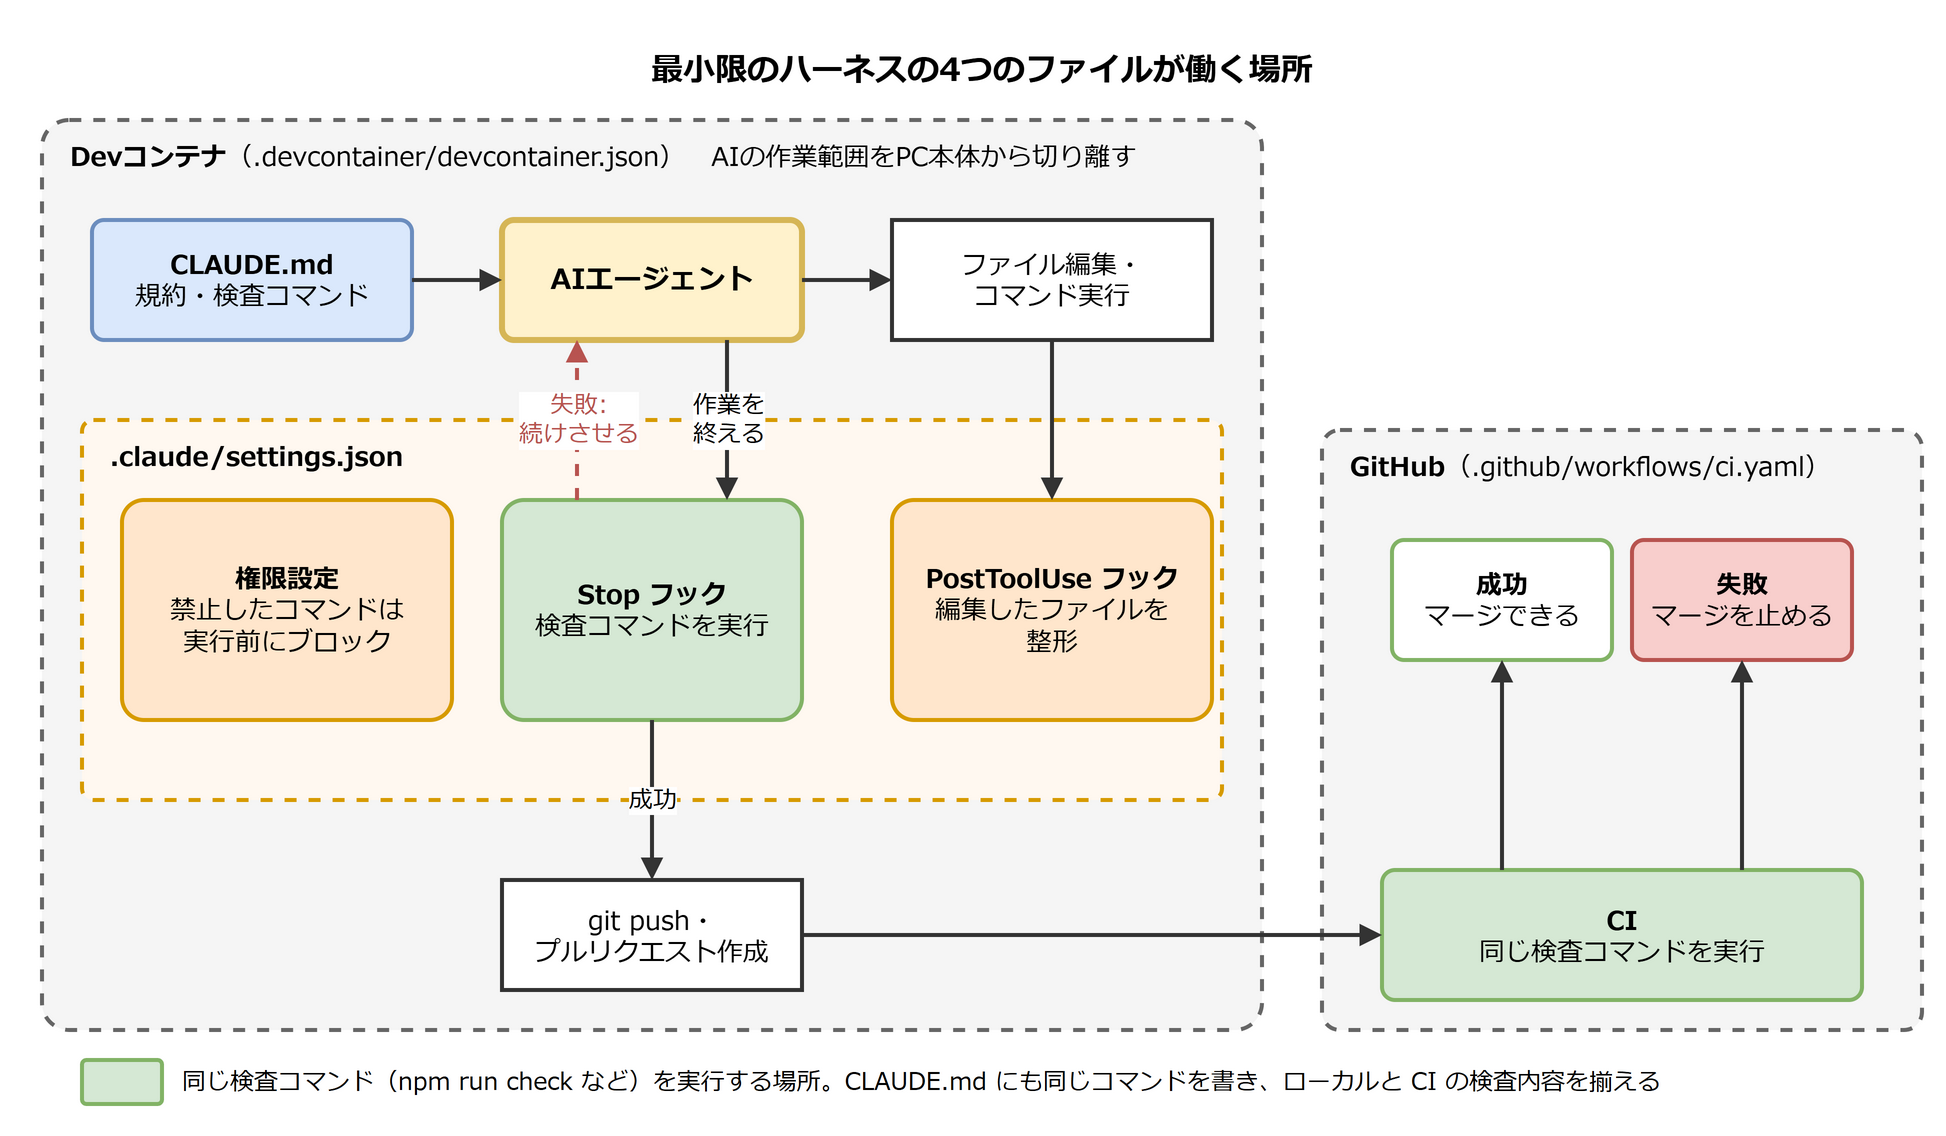

The diagram above was exported from draw.io. Its source (the exported page's mxGraphModel, read from the mxfile embedded in the PNG):
<mxGraphModel grid="0" background="#ffffff">
  <root>
    <mxCell id="0" />
    <mxCell id="1" parent="0" />
    <mxCell id="t" value="最小限のハーネスの4つのファイルが働く場所" style="text;html=1;whiteSpace=wrap;align=center;verticalAlign=middle;fontFamily=Meiryo;fontSize=13;fontStyle=1;fontSize=16;" vertex="1" parent="1">
      <mxGeometry x="20" y="5" width="940" height="30" as="geometry" />
    </mxCell>
    <mxCell id="dc" value="&lt;b&gt;Devコンテナ&lt;/b&gt;（.devcontainer/devcontainer.json）　AIの作業範囲をPC本体から切り離す" style="rounded=1;whiteSpace=wrap;html=1;fillColor=#f5f5f5;strokeColor=#666666;strokeWidth=2;dashed=1;arcSize=3;verticalAlign=top;align=left;spacingLeft=12;spacingTop=4;fontFamily=Meiryo;fontSize=13;" vertex="1" parent="1">
      <mxGeometry x="20" y="45" width="610" height="455" as="geometry" />
    </mxCell>
    <mxCell id="cm" value="&lt;b&gt;CLAUDE.md&lt;/b&gt;&lt;br&gt;規約・検査コマンド" style="rounded=1;whiteSpace=wrap;html=1;fillColor=#dae8fc;strokeColor=#6c8ebf;strokeWidth=2;arcSize=10;fontFamily=Meiryo;fontSize=13;" vertex="1" parent="1">
      <mxGeometry x="45" y="95" width="160" height="60" as="geometry" />
    </mxCell>
    <mxCell id="ag" value="&lt;b&gt;AIエージェント&lt;/b&gt;" style="rounded=1;whiteSpace=wrap;html=1;fillColor=#fff2cc;strokeColor=#d6b656;strokeWidth=2;arcSize=10;fontFamily=Meiryo;fontSize=13;strokeWidth=3;fontSize=14;" vertex="1" parent="1">
      <mxGeometry x="250" y="95" width="150" height="60" as="geometry" />
    </mxCell>
    <mxCell id="ed" value="ファイル編集・&lt;br&gt;コマンド実行" style="rounded=1;whiteSpace=wrap;html=1;fillColor=#ffffff;strokeColor=#333333;strokeWidth=2;arcSize=10;fontFamily=Meiryo;fontSize=13;rounded=0;" vertex="1" parent="1">
      <mxGeometry x="445" y="95" width="160" height="60" as="geometry" />
    </mxCell>
    <mxCell id="sa" value="&lt;b&gt;.claude/settings.json&lt;/b&gt;" style="rounded=1;whiteSpace=wrap;html=1;fillColor=#fff8f0;strokeColor=#d79b00;strokeWidth=2;dashed=1;arcSize=3;verticalAlign=top;align=left;spacingLeft=12;spacingTop=4;fontFamily=Meiryo;fontSize=13;" vertex="1" parent="1">
      <mxGeometry x="40" y="195" width="570" height="190" as="geometry" />
    </mxCell>
    <mxCell id="pm" value="&lt;b&gt;権限設定&lt;/b&gt;&lt;br&gt;禁止したコマンドは&lt;br&gt;実行前にブロック" style="rounded=1;whiteSpace=wrap;html=1;fillColor=#ffe6cc;strokeColor=#d79b00;strokeWidth=2;arcSize=10;fontFamily=Meiryo;fontSize=13;" vertex="1" parent="1">
      <mxGeometry x="60" y="235" width="165" height="110" as="geometry" />
    </mxCell>
    <mxCell id="st" value="&lt;b&gt;Stop フック&lt;/b&gt;&lt;br&gt;検査コマンドを実行" style="rounded=1;whiteSpace=wrap;html=1;fillColor=#d5e8d4;strokeColor=#82b366;strokeWidth=2;arcSize=10;fontFamily=Meiryo;fontSize=13;" vertex="1" parent="1">
      <mxGeometry x="250" y="235" width="150" height="110" as="geometry" />
    </mxCell>
    <mxCell id="pt" value="&lt;b&gt;PostToolUse フック&lt;/b&gt;&lt;br&gt;編集したファイルを&lt;br&gt;整形" style="rounded=1;whiteSpace=wrap;html=1;fillColor=#ffe6cc;strokeColor=#d79b00;strokeWidth=2;arcSize=10;fontFamily=Meiryo;fontSize=13;" vertex="1" parent="1">
      <mxGeometry x="445" y="235" width="160" height="110" as="geometry" />
    </mxCell>
    <mxCell id="ps" value="git push・&lt;br&gt;プルリクエスト作成" style="rounded=1;whiteSpace=wrap;html=1;fillColor=#ffffff;strokeColor=#333333;strokeWidth=2;arcSize=10;fontFamily=Meiryo;fontSize=13;rounded=0;" vertex="1" parent="1">
      <mxGeometry x="250" y="425" width="150" height="55" as="geometry" />
    </mxCell>
    <mxCell id="gh" value="&lt;b&gt;GitHub&lt;/b&gt;（.github/workflows/ci.yaml）" style="rounded=1;whiteSpace=wrap;html=1;fillColor=#f5f5f5;strokeColor=#666666;strokeWidth=2;dashed=1;arcSize=3;verticalAlign=top;align=left;spacingLeft=12;spacingTop=4;fontFamily=Meiryo;fontSize=13;" vertex="1" parent="1">
      <mxGeometry x="660" y="200" width="300" height="300" as="geometry" />
    </mxCell>
    <mxCell id="ci" value="&lt;b&gt;CI&lt;/b&gt;&lt;br&gt;同じ検査コマンドを実行" style="rounded=1;whiteSpace=wrap;html=1;fillColor=#d5e8d4;strokeColor=#82b366;strokeWidth=2;arcSize=10;fontFamily=Meiryo;fontSize=13;" vertex="1" parent="1">
      <mxGeometry x="690" y="420" width="240" height="65" as="geometry" />
    </mxCell>
    <mxCell id="ok" value="&lt;b&gt;成功&lt;/b&gt;&lt;br&gt;マージできる" style="rounded=1;whiteSpace=wrap;html=1;fillColor=#ffffff;strokeColor=#82b366;strokeWidth=2;arcSize=10;fontFamily=Meiryo;fontSize=13;" vertex="1" parent="1">
      <mxGeometry x="695" y="255" width="110" height="60" as="geometry" />
    </mxCell>
    <mxCell id="ng" value="&lt;b&gt;失敗&lt;/b&gt;&lt;br&gt;マージを止める" style="rounded=1;whiteSpace=wrap;html=1;fillColor=#f8cecc;strokeColor=#b85450;strokeWidth=2;arcSize=10;fontFamily=Meiryo;fontSize=13;" vertex="1" parent="1">
      <mxGeometry x="815" y="255" width="110" height="60" as="geometry" />
    </mxCell>
    <mxCell id="lg" value="" style="rounded=1;whiteSpace=wrap;html=1;fillColor=#d5e8d4;strokeColor=#82b366;strokeWidth=2;arcSize=10;fontFamily=Meiryo;fontSize=13;" vertex="1" parent="1">
      <mxGeometry x="40" y="515" width="40" height="22" as="geometry" />
    </mxCell>
    <mxCell id="lgt" value="同じ検査コマンド（npm run check など）を実行する場所。CLAUDE.md にも同じコマンドを書き、ローカルと CI の検査内容を揃える" style="text;html=1;whiteSpace=wrap;align=center;verticalAlign=middle;fontFamily=Meiryo;fontSize=13;align=left;fontSize=12;" vertex="1" parent="1">
      <mxGeometry x="88" y="510" width="870" height="32" as="geometry" />
    </mxCell>
    <mxCell id="a1" value="" style="edgeStyle=orthogonalEdgeStyle;rounded=0;html=1;endArrow=block;endFill=1;strokeWidth=2;strokeColor=#333333;fontFamily=Meiryo;fontSize=13;fontSize=12;labelBackgroundColor=#ffffff;" edge="1" parent="1" source="cm" target="ag">
      <mxGeometry relative="1" as="geometry" />
    </mxCell>
    <mxCell id="a2" value="" style="edgeStyle=orthogonalEdgeStyle;rounded=0;html=1;endArrow=block;endFill=1;strokeWidth=2;strokeColor=#333333;fontFamily=Meiryo;fontSize=13;fontSize=12;labelBackgroundColor=#ffffff;" edge="1" parent="1" source="ag" target="ed">
      <mxGeometry relative="1" as="geometry" />
    </mxCell>
    <mxCell id="a3" value="" style="edgeStyle=orthogonalEdgeStyle;rounded=0;html=1;endArrow=block;endFill=1;strokeWidth=2;strokeColor=#333333;fontFamily=Meiryo;fontSize=13;fontSize=12;labelBackgroundColor=#ffffff;" edge="1" parent="1" source="ed" target="pt">
      <mxGeometry relative="1" as="geometry" />
    </mxCell>
    <mxCell id="a4" value="作業を&lt;br&gt;終える" style="edgeStyle=orthogonalEdgeStyle;rounded=0;html=1;endArrow=block;endFill=1;strokeWidth=2;strokeColor=#333333;fontFamily=Meiryo;fontSize=13;fontSize=12;labelBackgroundColor=#ffffff;exitX=0.75;exitY=1;entryX=0.75;entryY=0;" edge="1" parent="1" source="ag" target="st">
      <mxGeometry relative="1" as="geometry" />
    </mxCell>
    <mxCell id="a5" value="失敗:&lt;br&gt;続けさせる" style="edgeStyle=orthogonalEdgeStyle;rounded=0;html=1;endArrow=block;endFill=1;strokeWidth=2;strokeColor=#333333;fontFamily=Meiryo;fontSize=13;fontSize=12;labelBackgroundColor=#ffffff;strokeColor=#b85450;fontColor=#b85450;dashed=1;exitX=0.25;exitY=0;entryX=0.25;entryY=1;" edge="1" parent="1" source="st" target="ag">
      <mxGeometry relative="1" as="geometry" />
    </mxCell>
    <mxCell id="a6" value="成功" style="edgeStyle=orthogonalEdgeStyle;rounded=0;html=1;endArrow=block;endFill=1;strokeWidth=2;strokeColor=#333333;fontFamily=Meiryo;fontSize=13;fontSize=12;labelBackgroundColor=#ffffff;" edge="1" parent="1" source="st" target="ps">
      <mxGeometry relative="1" as="geometry" />
    </mxCell>
    <mxCell id="a7" value="" style="edgeStyle=orthogonalEdgeStyle;rounded=0;html=1;endArrow=block;endFill=1;strokeWidth=2;strokeColor=#333333;fontFamily=Meiryo;fontSize=13;fontSize=12;labelBackgroundColor=#ffffff;" edge="1" parent="1" source="ps" target="ci">
      <mxGeometry relative="1" as="geometry" />
    </mxCell>
    <mxCell id="a8" value="" style="edgeStyle=orthogonalEdgeStyle;rounded=0;html=1;endArrow=block;endFill=1;strokeWidth=2;strokeColor=#333333;fontFamily=Meiryo;fontSize=13;fontSize=12;labelBackgroundColor=#ffffff;exitX=0.25;exitY=0;entryX=0.5;entryY=1;" edge="1" parent="1" source="ci" target="ok">
      <mxGeometry relative="1" as="geometry" />
    </mxCell>
    <mxCell id="a9" value="" style="edgeStyle=orthogonalEdgeStyle;rounded=0;html=1;endArrow=block;endFill=1;strokeWidth=2;strokeColor=#333333;fontFamily=Meiryo;fontSize=13;fontSize=12;labelBackgroundColor=#ffffff;exitX=0.75;exitY=0;entryX=0.5;entryY=1;" edge="1" parent="1" source="ci" target="ng">
      <mxGeometry relative="1" as="geometry" />
    </mxCell>
  </root>
</mxGraphModel>